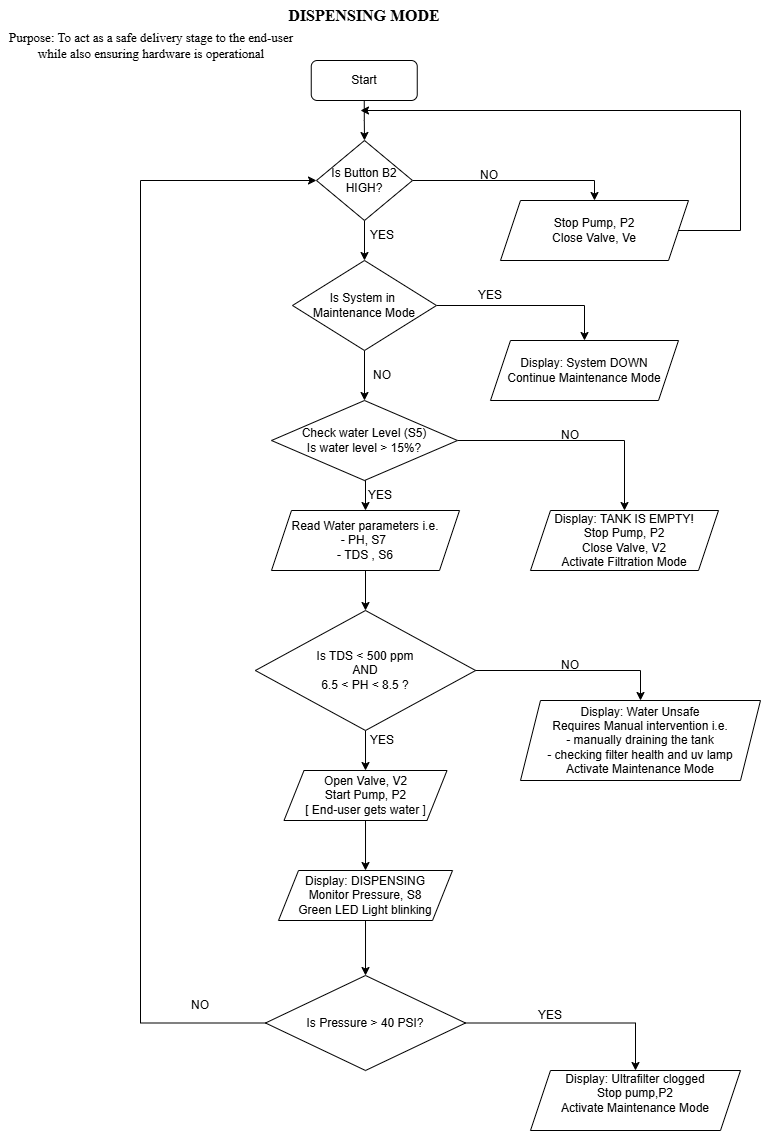

The diagram above was exported from draw.io. Its source (the exported page's mxGraphModel, read from the mxfile embedded in the PNG):
<mxGraphModel dx="391" dy="509" grid="1" gridSize="10" guides="1" tooltips="1" connect="1" arrows="1" fold="1" page="1" pageScale="1" pageWidth="827" pageHeight="1169" math="0" shadow="0">
  <root>
    <mxCell id="0" />
    <mxCell id="1" parent="0" />
    <mxCell id="nh2RkyWYsczCtsPZyXPU-1" value="&lt;font style=&quot;font-size: 16px;&quot;&gt;DISPENSING MODE&lt;/font&gt;" style="text;html=1;whiteSpace=wrap;strokeColor=none;fillColor=none;align=center;verticalAlign=middle;rounded=0;fontFamily=Times New Roman;fontStyle=1" parent="1" vertex="1">
      <mxGeometry x="308" y="20" width="211.5" height="30" as="geometry" />
    </mxCell>
    <mxCell id="nh2RkyWYsczCtsPZyXPU-2" value="&lt;font face=&quot;Times New Roman&quot; style=&quot;font-size: 13px;&quot;&gt;Purpose: To act as a safe delivery stage to the end-user while also ensuring hardware is operational&lt;/font&gt;" style="text;html=1;whiteSpace=wrap;strokeColor=none;fillColor=none;align=center;verticalAlign=middle;rounded=0;" parent="1" vertex="1">
      <mxGeometry x="50" y="50" width="302" height="30" as="geometry" />
    </mxCell>
    <mxCell id="nh2RkyWYsczCtsPZyXPU-7" style="edgeStyle=orthogonalEdgeStyle;rounded=0;orthogonalLoop=1;jettySize=auto;html=1;exitX=0.5;exitY=1;exitDx=0;exitDy=0;entryX=0.5;entryY=0;entryDx=0;entryDy=0;" parent="1" source="nh2RkyWYsczCtsPZyXPU-5" target="nh2RkyWYsczCtsPZyXPU-6" edge="1">
      <mxGeometry relative="1" as="geometry" />
    </mxCell>
    <mxCell id="nh2RkyWYsczCtsPZyXPU-5" value="Start" style="rounded=1;whiteSpace=wrap;html=1;" parent="1" vertex="1">
      <mxGeometry x="360.75" y="80" width="106" height="40" as="geometry" />
    </mxCell>
    <mxCell id="nh2RkyWYsczCtsPZyXPU-11" value="" style="edgeStyle=orthogonalEdgeStyle;rounded=0;orthogonalLoop=1;jettySize=auto;html=1;" parent="1" source="nh2RkyWYsczCtsPZyXPU-6" target="nh2RkyWYsczCtsPZyXPU-10" edge="1">
      <mxGeometry relative="1" as="geometry" />
    </mxCell>
    <mxCell id="A7P3AgfyDI-EoH_0Xq-o-2" style="edgeStyle=orthogonalEdgeStyle;rounded=0;orthogonalLoop=1;jettySize=auto;html=1;exitX=1;exitY=0.5;exitDx=0;exitDy=0;entryX=0.5;entryY=0;entryDx=0;entryDy=0;" parent="1" source="nh2RkyWYsczCtsPZyXPU-6" target="A7P3AgfyDI-EoH_0Xq-o-1" edge="1">
      <mxGeometry relative="1" as="geometry" />
    </mxCell>
    <mxCell id="nh2RkyWYsczCtsPZyXPU-6" value="Is Button B2 HIGH?" style="rhombus;whiteSpace=wrap;html=1;" parent="1" vertex="1">
      <mxGeometry x="366" y="160" width="96" height="80" as="geometry" />
    </mxCell>
    <mxCell id="nh2RkyWYsczCtsPZyXPU-9" value="NO" style="text;html=1;whiteSpace=wrap;strokeColor=none;fillColor=none;align=center;verticalAlign=middle;rounded=0;" parent="1" vertex="1">
      <mxGeometry x="509" y="180" width="60" height="30" as="geometry" />
    </mxCell>
    <mxCell id="nh2RkyWYsczCtsPZyXPU-13" style="edgeStyle=orthogonalEdgeStyle;rounded=0;orthogonalLoop=1;jettySize=auto;html=1;exitX=1;exitY=0.5;exitDx=0;exitDy=0;entryX=0.5;entryY=0;entryDx=0;entryDy=0;" parent="1" source="nh2RkyWYsczCtsPZyXPU-10" target="nh2RkyWYsczCtsPZyXPU-12" edge="1">
      <mxGeometry relative="1" as="geometry" />
    </mxCell>
    <mxCell id="nh2RkyWYsczCtsPZyXPU-16" value="" style="edgeStyle=orthogonalEdgeStyle;rounded=0;orthogonalLoop=1;jettySize=auto;html=1;" parent="1" source="nh2RkyWYsczCtsPZyXPU-10" target="nh2RkyWYsczCtsPZyXPU-15" edge="1">
      <mxGeometry relative="1" as="geometry" />
    </mxCell>
    <mxCell id="nh2RkyWYsczCtsPZyXPU-10" value="Is System in&amp;nbsp;&lt;div&gt;Maintenance Mode&lt;/div&gt;" style="rhombus;whiteSpace=wrap;html=1;" parent="1" vertex="1">
      <mxGeometry x="342" y="280" width="144" height="90" as="geometry" />
    </mxCell>
    <mxCell id="nh2RkyWYsczCtsPZyXPU-12" value="Display: System DOWN&lt;div&gt;Continue Maintenance Mode&lt;/div&gt;" style="shape=parallelogram;perimeter=parallelogramPerimeter;whiteSpace=wrap;html=1;fixedSize=1;" parent="1" vertex="1">
      <mxGeometry x="540" y="360" width="188" height="60" as="geometry" />
    </mxCell>
    <mxCell id="nh2RkyWYsczCtsPZyXPU-14" value="YES" style="text;html=1;whiteSpace=wrap;strokeColor=none;fillColor=none;align=center;verticalAlign=middle;rounded=0;" parent="1" vertex="1">
      <mxGeometry x="510" y="300" width="60" height="30" as="geometry" />
    </mxCell>
    <mxCell id="YlfaGn2rgN5YV0q2hfWF-6" style="edgeStyle=orthogonalEdgeStyle;rounded=0;orthogonalLoop=1;jettySize=auto;html=1;exitX=0.5;exitY=1;exitDx=0;exitDy=0;entryX=0.5;entryY=0;entryDx=0;entryDy=0;" parent="1" source="nh2RkyWYsczCtsPZyXPU-15" target="YlfaGn2rgN5YV0q2hfWF-5" edge="1">
      <mxGeometry relative="1" as="geometry" />
    </mxCell>
    <mxCell id="F_606fEWkueIh3Hyk9KN-3" style="edgeStyle=orthogonalEdgeStyle;rounded=0;orthogonalLoop=1;jettySize=auto;html=1;exitX=1;exitY=0.5;exitDx=0;exitDy=0;" parent="1" source="nh2RkyWYsczCtsPZyXPU-15" target="F_606fEWkueIh3Hyk9KN-2" edge="1">
      <mxGeometry relative="1" as="geometry" />
    </mxCell>
    <mxCell id="nh2RkyWYsczCtsPZyXPU-15" value="Check water Level (S5)&lt;div&gt;Is water level &amp;gt; 15%?&lt;/div&gt;" style="rhombus;whiteSpace=wrap;html=1;" parent="1" vertex="1">
      <mxGeometry x="321" y="420" width="186" height="80" as="geometry" />
    </mxCell>
    <mxCell id="YlfaGn2rgN5YV0q2hfWF-1" value="YES" style="text;html=1;whiteSpace=wrap;strokeColor=none;fillColor=none;align=center;verticalAlign=middle;rounded=0;" parent="1" vertex="1">
      <mxGeometry x="402" y="240" width="60" height="30" as="geometry" />
    </mxCell>
    <mxCell id="YlfaGn2rgN5YV0q2hfWF-2" value="NO" style="text;html=1;whiteSpace=wrap;strokeColor=none;fillColor=none;align=center;verticalAlign=middle;rounded=0;" parent="1" vertex="1">
      <mxGeometry x="402" y="380" width="60" height="30" as="geometry" />
    </mxCell>
    <mxCell id="YlfaGn2rgN5YV0q2hfWF-8" style="edgeStyle=orthogonalEdgeStyle;rounded=0;orthogonalLoop=1;jettySize=auto;html=1;exitX=0.5;exitY=1;exitDx=0;exitDy=0;entryX=0.5;entryY=0;entryDx=0;entryDy=0;" parent="1" source="YlfaGn2rgN5YV0q2hfWF-5" target="YlfaGn2rgN5YV0q2hfWF-7" edge="1">
      <mxGeometry relative="1" as="geometry" />
    </mxCell>
    <mxCell id="YlfaGn2rgN5YV0q2hfWF-5" value="Read Water parameters i.e.&lt;div&gt;- PH, S7&amp;nbsp;&lt;/div&gt;&lt;div&gt;- TDS , S6&lt;/div&gt;" style="shape=parallelogram;perimeter=parallelogramPerimeter;whiteSpace=wrap;html=1;fixedSize=1;" parent="1" vertex="1">
      <mxGeometry x="321" y="530" width="188" height="60" as="geometry" />
    </mxCell>
    <mxCell id="YlfaGn2rgN5YV0q2hfWF-10" style="edgeStyle=orthogonalEdgeStyle;rounded=0;orthogonalLoop=1;jettySize=auto;html=1;exitX=1;exitY=0.5;exitDx=0;exitDy=0;entryX=0.5;entryY=0;entryDx=0;entryDy=0;" parent="1" source="YlfaGn2rgN5YV0q2hfWF-7" target="YlfaGn2rgN5YV0q2hfWF-9" edge="1">
      <mxGeometry relative="1" as="geometry" />
    </mxCell>
    <mxCell id="YlfaGn2rgN5YV0q2hfWF-13" style="edgeStyle=orthogonalEdgeStyle;rounded=0;orthogonalLoop=1;jettySize=auto;html=1;exitX=0.5;exitY=1;exitDx=0;exitDy=0;entryX=0.5;entryY=0;entryDx=0;entryDy=0;" parent="1" source="YlfaGn2rgN5YV0q2hfWF-7" target="YlfaGn2rgN5YV0q2hfWF-12" edge="1">
      <mxGeometry relative="1" as="geometry" />
    </mxCell>
    <mxCell id="YlfaGn2rgN5YV0q2hfWF-7" value="Is TDS &amp;lt; 500 ppm&lt;div&gt;AND&lt;/div&gt;&lt;div&gt;6.5 &amp;lt; PH &amp;lt; 8.5 ?&lt;/div&gt;" style="rhombus;whiteSpace=wrap;html=1;" parent="1" vertex="1">
      <mxGeometry x="304.88" y="630" width="220.25" height="120" as="geometry" />
    </mxCell>
    <mxCell id="YlfaGn2rgN5YV0q2hfWF-9" value="Display: Water Unsafe&lt;div&gt;Requires Manual intervention i.e.&lt;/div&gt;&lt;div&gt;- manually draining the tank&lt;/div&gt;&lt;div&gt;- checking filter health and uv lamp&lt;/div&gt;&lt;div&gt;Activate Maintenance Mode&lt;/div&gt;" style="shape=parallelogram;perimeter=parallelogramPerimeter;whiteSpace=wrap;html=1;fixedSize=1;" parent="1" vertex="1">
      <mxGeometry x="570" y="720" width="240" height="80" as="geometry" />
    </mxCell>
    <mxCell id="YlfaGn2rgN5YV0q2hfWF-11" value="NO" style="text;html=1;whiteSpace=wrap;strokeColor=none;fillColor=none;align=center;verticalAlign=middle;rounded=0;" parent="1" vertex="1">
      <mxGeometry x="590" y="670" width="60" height="30" as="geometry" />
    </mxCell>
    <mxCell id="YlfaGn2rgN5YV0q2hfWF-16" style="edgeStyle=orthogonalEdgeStyle;rounded=0;orthogonalLoop=1;jettySize=auto;html=1;exitX=0.5;exitY=1;exitDx=0;exitDy=0;entryX=0.5;entryY=0;entryDx=0;entryDy=0;" parent="1" source="YlfaGn2rgN5YV0q2hfWF-12" target="YlfaGn2rgN5YV0q2hfWF-15" edge="1">
      <mxGeometry relative="1" as="geometry" />
    </mxCell>
    <mxCell id="YlfaGn2rgN5YV0q2hfWF-12" value="Open Valve, V2&lt;div&gt;Start Pump, P2&lt;/div&gt;&lt;div&gt;[ End-user gets water ]&lt;/div&gt;" style="shape=parallelogram;perimeter=parallelogramPerimeter;whiteSpace=wrap;html=1;fixedSize=1;" parent="1" vertex="1">
      <mxGeometry x="333.51" y="790" width="163" height="50" as="geometry" />
    </mxCell>
    <mxCell id="YlfaGn2rgN5YV0q2hfWF-14" value="YES" style="text;html=1;whiteSpace=wrap;strokeColor=none;fillColor=none;align=center;verticalAlign=middle;rounded=0;" parent="1" vertex="1">
      <mxGeometry x="402" y="745" width="60" height="30" as="geometry" />
    </mxCell>
    <mxCell id="YlfaGn2rgN5YV0q2hfWF-18" value="" style="edgeStyle=orthogonalEdgeStyle;rounded=0;orthogonalLoop=1;jettySize=auto;html=1;" parent="1" source="YlfaGn2rgN5YV0q2hfWF-15" target="YlfaGn2rgN5YV0q2hfWF-17" edge="1">
      <mxGeometry relative="1" as="geometry" />
    </mxCell>
    <mxCell id="YlfaGn2rgN5YV0q2hfWF-15" value="&lt;div&gt;Display: DISPENSING&lt;/div&gt;Monitor Pressure, S8&lt;div&gt;Green LED Light blinking&lt;/div&gt;" style="shape=parallelogram;perimeter=parallelogramPerimeter;whiteSpace=wrap;html=1;fixedSize=1;" parent="1" vertex="1">
      <mxGeometry x="328.01" y="890" width="174" height="50" as="geometry" />
    </mxCell>
    <mxCell id="YlfaGn2rgN5YV0q2hfWF-20" style="edgeStyle=orthogonalEdgeStyle;rounded=0;orthogonalLoop=1;jettySize=auto;html=1;exitX=1;exitY=0.5;exitDx=0;exitDy=0;entryX=0.5;entryY=0;entryDx=0;entryDy=0;" parent="1" source="YlfaGn2rgN5YV0q2hfWF-17" target="YlfaGn2rgN5YV0q2hfWF-19" edge="1">
      <mxGeometry relative="1" as="geometry" />
    </mxCell>
    <mxCell id="YlfaGn2rgN5YV0q2hfWF-22" style="edgeStyle=orthogonalEdgeStyle;rounded=0;orthogonalLoop=1;jettySize=auto;html=1;exitX=0;exitY=0.5;exitDx=0;exitDy=0;entryX=0;entryY=0.5;entryDx=0;entryDy=0;" parent="1" source="YlfaGn2rgN5YV0q2hfWF-17" target="nh2RkyWYsczCtsPZyXPU-6" edge="1">
      <mxGeometry relative="1" as="geometry">
        <Array as="points">
          <mxPoint x="190" y="1043" />
          <mxPoint x="190" y="200" />
        </Array>
      </mxGeometry>
    </mxCell>
    <mxCell id="YlfaGn2rgN5YV0q2hfWF-17" value="Is Pressure &amp;gt; 40 PSI?" style="rhombus;whiteSpace=wrap;html=1;" parent="1" vertex="1">
      <mxGeometry x="315.01" y="995" width="200" height="95" as="geometry" />
    </mxCell>
    <mxCell id="YlfaGn2rgN5YV0q2hfWF-19" value="Display: Ultrafilter clogged&lt;div&gt;Stop pump,P2&lt;/div&gt;&lt;div&gt;Activate Maintenance Mode&lt;/div&gt;&lt;div&gt;&lt;br&gt;&lt;/div&gt;" style="shape=parallelogram;perimeter=parallelogramPerimeter;whiteSpace=wrap;html=1;fixedSize=1;" parent="1" vertex="1">
      <mxGeometry x="580" y="1090" width="210" height="60" as="geometry" />
    </mxCell>
    <mxCell id="YlfaGn2rgN5YV0q2hfWF-21" value="YES" style="text;html=1;whiteSpace=wrap;strokeColor=none;fillColor=none;align=center;verticalAlign=middle;rounded=0;" parent="1" vertex="1">
      <mxGeometry x="570" y="1020" width="60" height="30" as="geometry" />
    </mxCell>
    <mxCell id="YlfaGn2rgN5YV0q2hfWF-23" value="NO" style="text;html=1;whiteSpace=wrap;strokeColor=none;fillColor=none;align=center;verticalAlign=middle;rounded=0;" parent="1" vertex="1">
      <mxGeometry x="220" y="1010" width="60" height="30" as="geometry" />
    </mxCell>
    <mxCell id="A7P3AgfyDI-EoH_0Xq-o-3" style="edgeStyle=orthogonalEdgeStyle;rounded=0;orthogonalLoop=1;jettySize=auto;html=1;exitX=1;exitY=0.5;exitDx=0;exitDy=0;" parent="1" source="A7P3AgfyDI-EoH_0Xq-o-1" edge="1">
      <mxGeometry relative="1" as="geometry">
        <mxPoint x="410" y="130" as="targetPoint" />
        <Array as="points">
          <mxPoint x="790" y="250" />
          <mxPoint x="790" y="130" />
        </Array>
      </mxGeometry>
    </mxCell>
    <mxCell id="A7P3AgfyDI-EoH_0Xq-o-1" value="Stop Pump, P2&lt;div&gt;Close Valve, Ve&lt;/div&gt;" style="shape=parallelogram;perimeter=parallelogramPerimeter;whiteSpace=wrap;html=1;fixedSize=1;" parent="1" vertex="1">
      <mxGeometry x="550" y="220" width="188" height="60" as="geometry" />
    </mxCell>
    <mxCell id="F_606fEWkueIh3Hyk9KN-1" value="YES" style="text;html=1;whiteSpace=wrap;strokeColor=none;fillColor=none;align=center;verticalAlign=middle;rounded=0;" parent="1" vertex="1">
      <mxGeometry x="400" y="500" width="60" height="30" as="geometry" />
    </mxCell>
    <mxCell id="F_606fEWkueIh3Hyk9KN-2" value="&lt;div&gt;Display: TANK IS EMPTY!&lt;/div&gt;Stop Pump, P2&lt;div&gt;Close Valve, V2&lt;/div&gt;&lt;div&gt;Activate Filtration Mode&lt;/div&gt;" style="shape=parallelogram;perimeter=parallelogramPerimeter;whiteSpace=wrap;html=1;fixedSize=1;" parent="1" vertex="1">
      <mxGeometry x="580" y="530" width="188" height="60" as="geometry" />
    </mxCell>
    <mxCell id="F_606fEWkueIh3Hyk9KN-4" value="NO" style="text;html=1;whiteSpace=wrap;strokeColor=none;fillColor=none;align=center;verticalAlign=middle;rounded=0;" parent="1" vertex="1">
      <mxGeometry x="590" y="440" width="60" height="30" as="geometry" />
    </mxCell>
  </root>
</mxGraphModel>